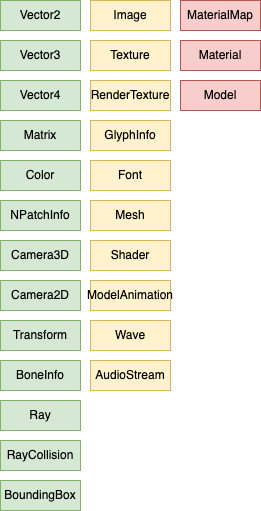

The diagram above was exported from draw.io. Its source (the exported page's mxGraphModel, read from the mxfile embedded in the PNG):
<mxGraphModel dx="350" dy="492" grid="1" gridSize="10" guides="1" tooltips="1" connect="1" arrows="1" fold="1" page="1" pageScale="1" pageWidth="827" pageHeight="1169" math="0" shadow="0">
  <root>
    <mxCell id="0" />
    <mxCell id="1" parent="0" />
    <mxCell id="2" value="Vector2" style="rounded=0;whiteSpace=wrap;html=1;fillColor=#d5e8d4;strokeColor=#82b366;" vertex="1" parent="1">
      <mxGeometry x="30" y="70" width="80" height="30" as="geometry" />
    </mxCell>
    <mxCell id="3" value="Vector3" style="rounded=0;whiteSpace=wrap;html=1;fillColor=#d5e8d4;strokeColor=#82b366;" vertex="1" parent="1">
      <mxGeometry x="30" y="110" width="80" height="30" as="geometry" />
    </mxCell>
    <mxCell id="4" value="Vector4" style="rounded=0;whiteSpace=wrap;html=1;fillColor=#d5e8d4;strokeColor=#82b366;" vertex="1" parent="1">
      <mxGeometry x="30" y="150" width="80" height="30" as="geometry" />
    </mxCell>
    <mxCell id="5" value="Matrix" style="rounded=0;whiteSpace=wrap;html=1;fillColor=#d5e8d4;strokeColor=#82b366;" vertex="1" parent="1">
      <mxGeometry x="30" y="190" width="80" height="30" as="geometry" />
    </mxCell>
    <mxCell id="6" value="Color" style="rounded=0;whiteSpace=wrap;html=1;fillColor=#d5e8d4;strokeColor=#82b366;" vertex="1" parent="1">
      <mxGeometry x="30" y="230" width="80" height="30" as="geometry" />
    </mxCell>
    <mxCell id="7" value="Image" style="rounded=0;whiteSpace=wrap;html=1;fillColor=#fff2cc;strokeColor=#d6b656;" vertex="1" parent="1">
      <mxGeometry x="120" y="70" width="80" height="30" as="geometry" />
    </mxCell>
    <mxCell id="8" value="Texture" style="rounded=0;whiteSpace=wrap;html=1;fillColor=#fff2cc;strokeColor=#d6b656;" vertex="1" parent="1">
      <mxGeometry x="120" y="110" width="80" height="30" as="geometry" />
    </mxCell>
    <mxCell id="9" value="RenderTexture" style="rounded=0;whiteSpace=wrap;html=1;fillColor=#fff2cc;strokeColor=#d6b656;" vertex="1" parent="1">
      <mxGeometry x="120" y="150" width="80" height="30" as="geometry" />
    </mxCell>
    <mxCell id="10" value="NPatchInfo" style="rounded=0;whiteSpace=wrap;html=1;fillColor=#d5e8d4;strokeColor=#82b366;" vertex="1" parent="1">
      <mxGeometry x="30" y="270" width="80" height="30" as="geometry" />
    </mxCell>
    <mxCell id="11" value="GlyphInfo" style="rounded=0;whiteSpace=wrap;html=1;fillColor=#fff2cc;strokeColor=#d6b656;" vertex="1" parent="1">
      <mxGeometry x="120" y="190" width="80" height="30" as="geometry" />
    </mxCell>
    <mxCell id="12" value="Font" style="rounded=0;whiteSpace=wrap;html=1;fillColor=#fff2cc;strokeColor=#d6b656;" vertex="1" parent="1">
      <mxGeometry x="120" y="230" width="80" height="30" as="geometry" />
    </mxCell>
    <mxCell id="13" value="Camera3D" style="rounded=0;whiteSpace=wrap;html=1;fillColor=#d5e8d4;strokeColor=#82b366;" vertex="1" parent="1">
      <mxGeometry x="30" y="310" width="80" height="30" as="geometry" />
    </mxCell>
    <mxCell id="14" value="Camera2D" style="rounded=0;whiteSpace=wrap;html=1;fillColor=#d5e8d4;strokeColor=#82b366;" vertex="1" parent="1">
      <mxGeometry x="30" y="350" width="80" height="30" as="geometry" />
    </mxCell>
    <mxCell id="15" value="Mesh" style="rounded=0;whiteSpace=wrap;html=1;fillColor=#fff2cc;strokeColor=#d6b656;" vertex="1" parent="1">
      <mxGeometry x="120" y="270" width="80" height="30" as="geometry" />
    </mxCell>
    <mxCell id="16" value="Shader" style="rounded=0;whiteSpace=wrap;html=1;fillColor=#fff2cc;strokeColor=#d6b656;" vertex="1" parent="1">
      <mxGeometry x="120" y="310" width="80" height="30" as="geometry" />
    </mxCell>
    <mxCell id="17" value="MaterialMap" style="rounded=0;whiteSpace=wrap;html=1;fillColor=#f8cecc;strokeColor=#b85450;" vertex="1" parent="1">
      <mxGeometry x="210" y="70" width="80" height="30" as="geometry" />
    </mxCell>
    <mxCell id="18" value="Material" style="rounded=0;whiteSpace=wrap;html=1;fillColor=#f8cecc;strokeColor=#b85450;" vertex="1" parent="1">
      <mxGeometry x="210" y="110" width="80" height="30" as="geometry" />
    </mxCell>
    <mxCell id="19" value="Transform" style="rounded=0;whiteSpace=wrap;html=1;fillColor=#d5e8d4;strokeColor=#82b366;" vertex="1" parent="1">
      <mxGeometry x="30" y="390" width="80" height="30" as="geometry" />
    </mxCell>
    <mxCell id="20" value="BoneInfo" style="rounded=0;whiteSpace=wrap;html=1;fillColor=#d5e8d4;strokeColor=#82b366;" vertex="1" parent="1">
      <mxGeometry x="30" y="430" width="80" height="30" as="geometry" />
    </mxCell>
    <mxCell id="21" value="Model" style="rounded=0;whiteSpace=wrap;html=1;fillColor=#f8cecc;strokeColor=#b85450;" vertex="1" parent="1">
      <mxGeometry x="210" y="150" width="80" height="30" as="geometry" />
    </mxCell>
    <mxCell id="22" value="ModelAnimation" style="rounded=0;whiteSpace=wrap;html=1;fillColor=#fff2cc;strokeColor=#d6b656;" vertex="1" parent="1">
      <mxGeometry x="120" y="350" width="80" height="30" as="geometry" />
    </mxCell>
    <mxCell id="23" value="Ray" style="rounded=0;whiteSpace=wrap;html=1;fillColor=#d5e8d4;strokeColor=#82b366;" vertex="1" parent="1">
      <mxGeometry x="30" y="470" width="80" height="30" as="geometry" />
    </mxCell>
    <mxCell id="24" value="RayCollision" style="rounded=0;whiteSpace=wrap;html=1;fillColor=#d5e8d4;strokeColor=#82b366;" vertex="1" parent="1">
      <mxGeometry x="30" y="510" width="80" height="30" as="geometry" />
    </mxCell>
    <mxCell id="25" value="BoundingBox" style="rounded=0;whiteSpace=wrap;html=1;fillColor=#d5e8d4;strokeColor=#82b366;" vertex="1" parent="1">
      <mxGeometry x="30" y="550" width="80" height="30" as="geometry" />
    </mxCell>
    <mxCell id="27" value="Wave" style="rounded=0;whiteSpace=wrap;html=1;fillColor=#fff2cc;strokeColor=#d6b656;" vertex="1" parent="1">
      <mxGeometry x="120" y="390" width="80" height="30" as="geometry" />
    </mxCell>
    <mxCell id="28" value="AudioStream" style="rounded=0;whiteSpace=wrap;html=1;fillColor=#fff2cc;strokeColor=#d6b656;" vertex="1" parent="1">
      <mxGeometry x="120" y="430" width="80" height="30" as="geometry" />
    </mxCell>
  </root>
</mxGraphModel>